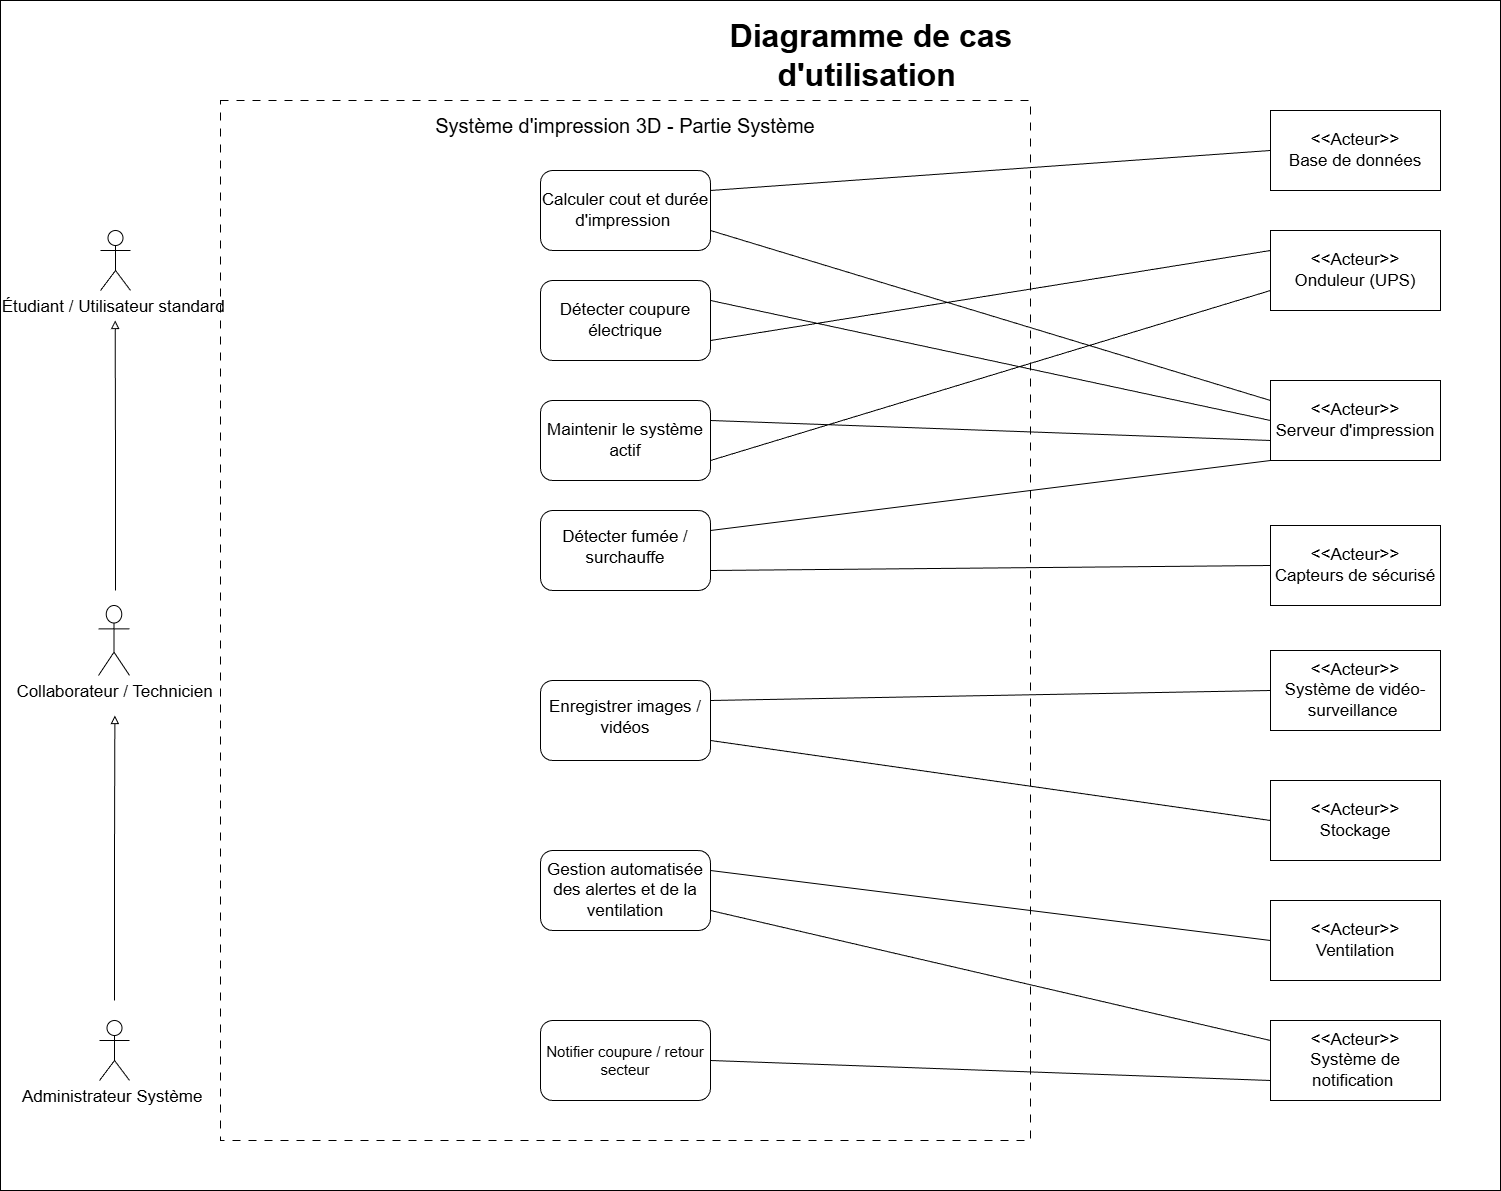

The diagram above was exported from draw.io. Its source (the exported page's mxGraphModel, read from the mxfile embedded in the PNG):
<mxGraphModel dx="2180" dy="1078" grid="1" gridSize="10" guides="1" tooltips="1" connect="1" arrows="1" fold="1" page="1" pageScale="1" pageWidth="827" pageHeight="1169" math="0" shadow="0">
  <root>
    <mxCell id="0" />
    <mxCell id="1" parent="0" />
    <mxCell id="19mintqla5zNvqJt9zhP-1" parent="1" style="rounded=0;whiteSpace=wrap;html=1;movable=0;resizable=0;rotatable=0;deletable=0;editable=0;locked=1;connectable=0;" value="" vertex="1">
      <mxGeometry height="1190" width="1500" x="370" y="20" as="geometry" />
    </mxCell>
    <mxCell id="19mintqla5zNvqJt9zhP-3" parent="1" style="text;html=1;whiteSpace=wrap;strokeColor=none;fillColor=none;align=center;verticalAlign=middle;rounded=0;fontSize=32;" value="&lt;b&gt;Diagramme de cas d'utilisation&amp;nbsp;&lt;/b&gt;" vertex="1">
      <mxGeometry height="30" width="380" x="1051" y="60" as="geometry" />
    </mxCell>
    <mxCell id="19mintqla5zNvqJt9zhP-5" parent="1" style="whiteSpace=wrap;html=1;dashed=1;dashPattern=8 8;movable=0;resizable=0;rotatable=0;deletable=0;editable=0;locked=1;connectable=0;" value="" vertex="1">
      <mxGeometry height="1040" width="810" x="590" y="120" as="geometry" />
    </mxCell>
    <mxCell id="19mintqla5zNvqJt9zhP-6" parent="1" style="text;html=1;whiteSpace=wrap;strokeColor=none;fillColor=none;align=center;verticalAlign=middle;rounded=0;fontSize=20;" value="Système d'impression 3D - Partie Système" vertex="1">
      <mxGeometry height="30" width="387.5" x="801.25" y="130" as="geometry" />
    </mxCell>
    <mxCell id="hub7uR3-Pz53rs9BYUlQ-1" parent="1" style="shape=umlActor;verticalLabelPosition=bottom;verticalAlign=top;html=1;outlineConnect=0;fontSize=17;" value="Administrateur Système&amp;nbsp;" vertex="1">
      <mxGeometry height="60" width="30" x="469" y="1040" as="geometry" />
    </mxCell>
    <mxCell id="hub7uR3-Pz53rs9BYUlQ-2" parent="1" style="shape=umlActor;verticalLabelPosition=bottom;verticalAlign=top;html=1;outlineConnect=0;fontSize=17;" value="Étudiant / Utilisateur standard&amp;nbsp;" vertex="1">
      <mxGeometry height="60" width="30" x="470" y="250" as="geometry" />
    </mxCell>
    <mxCell id="hub7uR3-Pz53rs9BYUlQ-3" parent="1" style="shape=umlActor;verticalLabelPosition=bottom;verticalAlign=top;html=1;outlineConnect=0;fontSize=17;" value="Collaborateur / Technicien" vertex="1">
      <mxGeometry height="70" width="31" x="468" y="625" as="geometry" />
    </mxCell>
    <mxCell id="hub7uR3-Pz53rs9BYUlQ-10" parent="1" style="rounded=0;whiteSpace=wrap;html=1;fontSize=17;" value="&amp;lt;&amp;lt;Acteur&amp;gt;&amp;gt;&lt;div&gt;Serveur d'impression&lt;/div&gt;" vertex="1">
      <mxGeometry height="80" width="170" x="1640" y="400" as="geometry" />
    </mxCell>
    <mxCell id="hub7uR3-Pz53rs9BYUlQ-13" parent="1" style="rounded=0;whiteSpace=wrap;html=1;fontSize=17;" value="&amp;lt;&amp;lt;Acteur&amp;gt;&amp;gt;&lt;div&gt;Système de vidéo-surveillance&amp;nbsp;&lt;/div&gt;" vertex="1">
      <mxGeometry height="80" width="170" x="1640" y="670" as="geometry" />
    </mxCell>
    <mxCell id="hub7uR3-Pz53rs9BYUlQ-14" parent="1" style="rounded=0;whiteSpace=wrap;html=1;fontSize=17;" value="&amp;lt;&amp;lt;Acteur&amp;gt;&amp;gt;&lt;div&gt;Capteurs de sécurisé&lt;/div&gt;" vertex="1">
      <mxGeometry height="80" width="170" x="1640" y="545" as="geometry" />
    </mxCell>
    <mxCell id="hub7uR3-Pz53rs9BYUlQ-15" parent="1" style="rounded=0;whiteSpace=wrap;html=1;fontSize=17;" value="&amp;lt;&amp;lt;Acteur&amp;gt;&amp;gt;&lt;div&gt;Système de notification&amp;nbsp;&lt;/div&gt;" vertex="1">
      <mxGeometry height="80" width="170" x="1640" y="1040" as="geometry" />
    </mxCell>
    <mxCell id="xcZZ9r3k54KDVO5b896m-9" parent="1" style="rounded=1;whiteSpace=wrap;html=1;fontSize=17;" value="Calculer cout et durée d'impression&amp;nbsp;" vertex="1">
      <mxGeometry height="80" width="170" x="910" y="190" as="geometry" />
    </mxCell>
    <mxCell id="xcZZ9r3k54KDVO5b896m-11" parent="1" style="rounded=1;whiteSpace=wrap;html=1;fontSize=17;" value="&lt;table&gt;&lt;tbody&gt;&lt;tr&gt;&lt;td data-start=&quot;2792&quot; data-end=&quot;2822&quot; data-col-size=&quot;sm&quot;&gt;Enregistrer images / vidéos&lt;/td&gt;&lt;/tr&gt;&lt;/tbody&gt;&lt;/table&gt;&lt;table&gt;&lt;tbody&gt;&lt;tr&gt;&lt;td data-col-size=&quot;sm&quot; data-start=&quot;2822&quot; data-end=&quot;2853&quot;&gt;&lt;/td&gt;&lt;/tr&gt;&lt;/tbody&gt;&lt;/table&gt;" vertex="1">
      <mxGeometry height="80" width="170" x="910" y="700" as="geometry" />
    </mxCell>
    <mxCell id="xcZZ9r3k54KDVO5b896m-14" parent="1" style="rounded=1;whiteSpace=wrap;html=1;fontSize=17;" value="Gestion automatisée des alertes et de la ventilation" vertex="1">
      <mxGeometry height="80" width="170" x="910" y="870" as="geometry" />
    </mxCell>
    <mxCell id="xcZZ9r3k54KDVO5b896m-16" parent="1" style="rounded=1;whiteSpace=wrap;html=1;fontSize=17;" value="&lt;table&gt;&lt;tbody&gt;&lt;tr&gt;&lt;td data-start=&quot;3220&quot; data-end=&quot;3250&quot; data-col-size=&quot;sm&quot;&gt;Détecter fumée / surchauffe&lt;/td&gt;&lt;/tr&gt;&lt;/tbody&gt;&lt;/table&gt;&lt;table&gt;&lt;tbody&gt;&lt;tr&gt;&lt;td data-start=&quot;3250&quot; data-end=&quot;3272&quot; data-col-size=&quot;sm&quot;&gt;&lt;/td&gt;&lt;/tr&gt;&lt;/tbody&gt;&lt;/table&gt;" vertex="1">
      <mxGeometry height="80" width="170" x="910" y="530" as="geometry" />
    </mxCell>
    <mxCell id="xcZZ9r3k54KDVO5b896m-19" parent="1" style="rounded=0;whiteSpace=wrap;html=1;fontSize=17;" value="&amp;lt;&amp;lt;Acteur&amp;gt;&amp;gt;&lt;div&gt;Onduleur (UPS)&lt;/div&gt;" vertex="1">
      <mxGeometry height="80" width="170" x="1640" y="250" as="geometry" />
    </mxCell>
    <mxCell id="4fbnARUr0dov0q9RSHuT-11" edge="1" parent="1" style="endArrow=block;html=1;endFill=0;edgeStyle=elbowEdgeStyle;elbow=vertical;rounded=0;fontSize=17;" value="">
      <mxGeometry relative="1" width="160" as="geometry">
        <mxPoint x="485" y="610" as="sourcePoint" />
        <mxPoint x="484.67" y="340" as="targetPoint" />
      </mxGeometry>
    </mxCell>
    <mxCell id="4fbnARUr0dov0q9RSHuT-12" edge="1" parent="1" style="endArrow=block;html=1;endFill=0;edgeStyle=elbowEdgeStyle;elbow=vertical;rounded=0;fontSize=17;" value="">
      <mxGeometry relative="1" width="160" as="geometry">
        <mxPoint x="484" y="1020" as="sourcePoint" />
        <mxPoint x="484.37000000000006" y="735" as="targetPoint" />
      </mxGeometry>
    </mxCell>
    <mxCell id="4fbnARUr0dov0q9RSHuT-17" parent="1" style="rounded=0;whiteSpace=wrap;html=1;fontSize=17;" value="&amp;lt;&amp;lt;Acteur&amp;gt;&amp;gt;&lt;div&gt;Base de données&lt;/div&gt;" vertex="1">
      <mxGeometry height="80" width="170" x="1640" y="130" as="geometry" />
    </mxCell>
    <mxCell id="9x41JrFpalhrxFagXBJ2-2" parent="1" style="rounded=1;whiteSpace=wrap;html=1;fontSize=17;" value="Détecter coupure électrique" vertex="1">
      <mxGeometry height="80" width="170" x="910" y="300" as="geometry" />
    </mxCell>
    <mxCell id="9x41JrFpalhrxFagXBJ2-3" parent="1" style="rounded=1;whiteSpace=wrap;html=1;fontSize=17;" value="Maintenir le système actif" vertex="1">
      <mxGeometry height="80" width="170" x="910" y="420" as="geometry" />
    </mxCell>
    <mxCell id="9x41JrFpalhrxFagXBJ2-5" parent="1" style="rounded=1;whiteSpace=wrap;html=1;fontSize=15;" value="Notifier coupure / retour secteur" vertex="1">
      <mxGeometry height="80" width="170" x="910" y="1040" as="geometry" />
    </mxCell>
    <mxCell id="9x41JrFpalhrxFagXBJ2-6" edge="1" parent="1" source="9x41JrFpalhrxFagXBJ2-5" style="endArrow=none;html=1;rounded=0;exitX=1;exitY=0.5;exitDx=0;exitDy=0;entryX=0;entryY=0.75;entryDx=0;entryDy=0;" target="hub7uR3-Pz53rs9BYUlQ-15" value="">
      <mxGeometry height="50" relative="1" width="50" as="geometry">
        <mxPoint x="1280" y="790" as="sourcePoint" />
        <mxPoint x="1330" y="740" as="targetPoint" />
      </mxGeometry>
    </mxCell>
    <mxCell id="9x41JrFpalhrxFagXBJ2-7" edge="1" parent="1" source="9x41JrFpalhrxFagXBJ2-3" style="endArrow=none;html=1;rounded=0;entryX=0;entryY=0.75;entryDx=0;entryDy=0;exitX=1;exitY=0.75;exitDx=0;exitDy=0;" target="xcZZ9r3k54KDVO5b896m-19" value="">
      <mxGeometry height="50" relative="1" width="50" as="geometry">
        <mxPoint x="1480" y="760" as="sourcePoint" />
        <mxPoint x="1530" y="710" as="targetPoint" />
      </mxGeometry>
    </mxCell>
    <mxCell id="9x41JrFpalhrxFagXBJ2-8" edge="1" parent="1" source="9x41JrFpalhrxFagXBJ2-2" style="endArrow=none;html=1;rounded=0;entryX=0;entryY=0.25;entryDx=0;entryDy=0;exitX=1;exitY=0.75;exitDx=0;exitDy=0;" target="xcZZ9r3k54KDVO5b896m-19" value="">
      <mxGeometry height="50" relative="1" width="50" as="geometry">
        <mxPoint x="1500" y="645" as="sourcePoint" />
        <mxPoint x="1970" y="640" as="targetPoint" />
      </mxGeometry>
    </mxCell>
    <mxCell id="9x41JrFpalhrxFagXBJ2-9" edge="1" parent="1" source="9x41JrFpalhrxFagXBJ2-2" style="endArrow=none;html=1;rounded=0;entryX=0;entryY=0.5;entryDx=0;entryDy=0;exitX=1;exitY=0.25;exitDx=0;exitDy=0;" target="hub7uR3-Pz53rs9BYUlQ-10" value="">
      <mxGeometry height="50" relative="1" width="50" as="geometry">
        <mxPoint x="1570" y="550" as="sourcePoint" />
        <mxPoint x="2050" y="635" as="targetPoint" />
      </mxGeometry>
    </mxCell>
    <mxCell id="9x41JrFpalhrxFagXBJ2-10" edge="1" parent="1" source="9x41JrFpalhrxFagXBJ2-3" style="endArrow=none;html=1;rounded=0;entryX=0;entryY=0.75;entryDx=0;entryDy=0;exitX=1;exitY=0.25;exitDx=0;exitDy=0;" target="hub7uR3-Pz53rs9BYUlQ-10" value="">
      <mxGeometry height="50" relative="1" width="50" as="geometry">
        <mxPoint x="1710" y="480" as="sourcePoint" />
        <mxPoint x="2190" y="565" as="targetPoint" />
      </mxGeometry>
    </mxCell>
    <mxCell id="9x41JrFpalhrxFagXBJ2-11" edge="1" parent="1" source="xcZZ9r3k54KDVO5b896m-14" style="endArrow=none;html=1;rounded=0;exitX=1;exitY=0.75;exitDx=0;exitDy=0;entryX=0;entryY=0.25;entryDx=0;entryDy=0;" target="hub7uR3-Pz53rs9BYUlQ-15" value="">
      <mxGeometry height="50" relative="1" width="50" as="geometry">
        <mxPoint x="1350" y="770" as="sourcePoint" />
        <mxPoint x="1680" y="770" as="targetPoint" />
      </mxGeometry>
    </mxCell>
    <mxCell id="9x41JrFpalhrxFagXBJ2-12" edge="1" parent="1" source="xcZZ9r3k54KDVO5b896m-16" style="endArrow=none;html=1;rounded=0;exitX=1;exitY=0.75;exitDx=0;exitDy=0;entryX=0;entryY=0.5;entryDx=0;entryDy=0;" target="hub7uR3-Pz53rs9BYUlQ-14" value="">
      <mxGeometry height="50" relative="1" width="50" as="geometry">
        <mxPoint x="1330" y="730" as="sourcePoint" />
        <mxPoint x="1960" y="985" as="targetPoint" />
      </mxGeometry>
    </mxCell>
    <mxCell id="9x41JrFpalhrxFagXBJ2-13" parent="1" style="rounded=0;whiteSpace=wrap;html=1;fontSize=17;" value="&amp;lt;&amp;lt;Acteur&amp;gt;&amp;gt;&lt;div&gt;Ventilation&lt;/div&gt;" vertex="1">
      <mxGeometry height="80" width="170" x="1640" y="920" as="geometry" />
    </mxCell>
    <mxCell id="9x41JrFpalhrxFagXBJ2-14" parent="1" style="rounded=0;whiteSpace=wrap;html=1;fontSize=17;" value="&amp;lt;&amp;lt;Acteur&amp;gt;&amp;gt;&lt;div&gt;Stockage&lt;/div&gt;" vertex="1">
      <mxGeometry height="80" width="170" x="1640" y="800" as="geometry" />
    </mxCell>
    <mxCell id="9x41JrFpalhrxFagXBJ2-15" edge="1" parent="1" source="xcZZ9r3k54KDVO5b896m-9" style="endArrow=none;html=1;rounded=0;entryX=0;entryY=0.25;entryDx=0;entryDy=0;exitX=1;exitY=0.75;exitDx=0;exitDy=0;" target="hub7uR3-Pz53rs9BYUlQ-10" value="">
      <mxGeometry height="50" relative="1" width="50" as="geometry">
        <mxPoint x="1290" y="340" as="sourcePoint" />
        <mxPoint x="1869" y="470" as="targetPoint" />
      </mxGeometry>
    </mxCell>
    <mxCell id="9x41JrFpalhrxFagXBJ2-16" edge="1" parent="1" source="xcZZ9r3k54KDVO5b896m-9" style="endArrow=none;html=1;rounded=0;entryX=0;entryY=0.5;entryDx=0;entryDy=0;exitX=1;exitY=0.25;exitDx=0;exitDy=0;" target="4fbnARUr0dov0q9RSHuT-17" value="">
      <mxGeometry height="50" relative="1" width="50" as="geometry">
        <mxPoint x="1430" y="320" as="sourcePoint" />
        <mxPoint x="1784" y="490" as="targetPoint" />
      </mxGeometry>
    </mxCell>
    <mxCell id="9x41JrFpalhrxFagXBJ2-17" edge="1" parent="1" source="xcZZ9r3k54KDVO5b896m-14" style="endArrow=none;html=1;rounded=0;exitX=1;exitY=0.25;exitDx=0;exitDy=0;entryX=0;entryY=0.5;entryDx=0;entryDy=0;" target="9x41JrFpalhrxFagXBJ2-13" value="">
      <mxGeometry height="50" relative="1" width="50" as="geometry">
        <mxPoint x="1300" y="780" as="sourcePoint" />
        <mxPoint x="2010" y="1005" as="targetPoint" />
      </mxGeometry>
    </mxCell>
    <mxCell id="9x41JrFpalhrxFagXBJ2-18" edge="1" parent="1" source="xcZZ9r3k54KDVO5b896m-16" style="endArrow=none;html=1;rounded=0;exitX=1;exitY=0.25;exitDx=0;exitDy=0;entryX=0;entryY=1;entryDx=0;entryDy=0;" target="hub7uR3-Pz53rs9BYUlQ-10" value="">
      <mxGeometry height="50" relative="1" width="50" as="geometry">
        <mxPoint x="1170" y="610" as="sourcePoint" />
        <mxPoint x="1789" y="740" as="targetPoint" />
      </mxGeometry>
    </mxCell>
    <mxCell id="9x41JrFpalhrxFagXBJ2-19" edge="1" parent="1" source="xcZZ9r3k54KDVO5b896m-11" style="endArrow=none;html=1;rounded=0;entryX=0;entryY=0.5;entryDx=0;entryDy=0;exitX=1;exitY=0.25;exitDx=0;exitDy=0;" target="hub7uR3-Pz53rs9BYUlQ-13" value="">
      <mxGeometry height="50" relative="1" width="50" as="geometry">
        <mxPoint x="1200" y="860" as="sourcePoint" />
        <mxPoint x="1250" y="810" as="targetPoint" />
      </mxGeometry>
    </mxCell>
    <mxCell id="9x41JrFpalhrxFagXBJ2-20" edge="1" parent="1" source="xcZZ9r3k54KDVO5b896m-11" style="endArrow=none;html=1;rounded=0;exitX=1;exitY=0.75;exitDx=0;exitDy=0;entryX=0;entryY=0.5;entryDx=0;entryDy=0;" target="9x41JrFpalhrxFagXBJ2-14" value="">
      <mxGeometry height="50" relative="1" width="50" as="geometry">
        <mxPoint x="1380" y="840" as="sourcePoint" />
        <mxPoint x="1999" y="970" as="targetPoint" />
      </mxGeometry>
    </mxCell>
  </root>
</mxGraphModel>